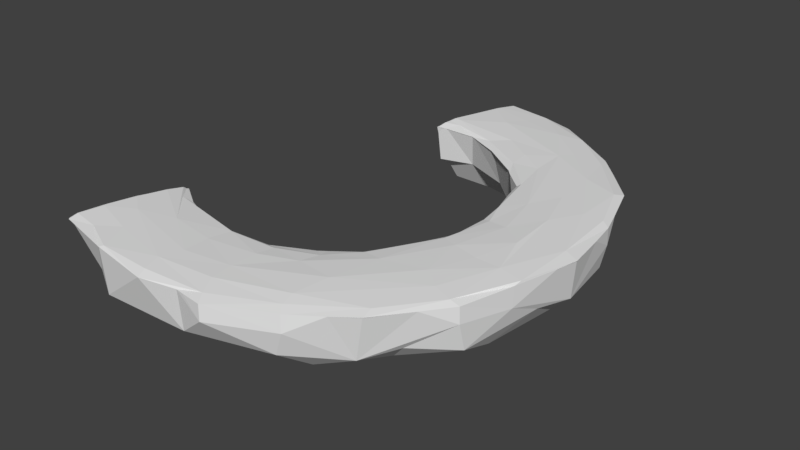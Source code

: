 # Source: CirclePathSection.blend  (saved by Blender 2.79.0; exported with 4.5.12 LTS)
import bpy
from mathutils import Matrix  # noqa: F401  (used for matrix-valued properties, if any)

bpy.ops.wm.read_factory_settings(use_empty=True)
scene = bpy.context.scene
scene.name = 'Scene'

# ---- collections
col_collection_1 = bpy.data.collections.new('Collection 1'); scene.collection.children.link(col_collection_1)

# ---- world
world_world = bpy.data.worlds.new('World'); scene.world = world_world
world_world.color = (0.05088, 0.05088, 0.05088)
world_world.use_sun_shadow = False
world_world.sun_shadow_jitter_overblur = 0.0
world_world.cycles.sampling_method = 'MANUAL'

# ---- meshes
me_torus = bpy.data.meshes.new('Torus')
me_torus.from_pydata([(1.254, -0.02993, 0.07198), (1.185, -0.007259, 0.08602), (0.8821, -0.0005536, 0.09158), (0.7854, 0.01541, 0.08243), (0.7784, -0.1856, -0.116), (1.093, 0.631, 0.07213), (0.6496, 0.7756, 0.09649), (0.5134, 0.6882, 0.09291), (0.5341, 0.521, 0.07234), (0.8397, 0.8478, -0.18), (0.4699, 1.154, -0.008018), (0.3573, 0.7993, 0.09214), (-0.003156, 0.8463, 0.09481), (-0.02178, 0.7482, 0.07144), (-0.2476, -0.8447, 0.09528), (-0.1851, -0.731, -0.008325), (-0.01235, -0.8778, 0.09184), (0.3322, -1.235, -0.007596), (0.2511, -1.088, 0.09445), (0.2399, -0.8429, 0.09312), (0.6068, -0.7999, 0.09773), (0.8618, -0.5053, 0.09631), (0.5816, -0.5529, -0.1108), (1.104, -0.6154, -0.00853), (1.055, -0.6145, 0.08442), (0.7346, -0.2345, 0.08576), (0.6353, -0.3657, -0.003673), (0.942, -0.3025, 0.09371), (1.221, -0.001, -0.1308), (0.6261, -0.9307, -0.2328), (1.068, -0.306, 0.09307), (0.07231, 1.125, -0.2132), (0.3352, 0.6592, 0.07291), (0.2737, 1.066, 0.09172), (0.8259, 0.2479, 0.09065), (1.1, 0.2683, -0.2191), (0.9358, -0.7492, -0.1175), (-0.3681, -1.038, 0.09169), (0.1626, 0.9775, -0.2547), (0.4623, 0.7625, -0.2179), (0.2111, 0.9664, 0.09763), (0.4159, -0.7705, 0.09109), (0.2967, -1.178, 0.08319), (0.8661, -0.8519, 0.08213), (0.435, -0.6735, 0.08309), (0.8223, -0.8915, -0.151), (0.8535, -0.7059, -0.2082), (0.7369, 0.149, 0.08245), (1.067, 0.5828, 0.08754), (0.846, -0.2068, -0.2087), (-0.3335, -1.194, 0.07222), (-0.46, -1.108, -0.1182), (-0.5914, -0.9636, 0.09344), (1.07, 0.3177, 0.09146), (0.9872, 0.1616, 0.09569), (-0.6379, -1.074, 0.08529), (0.6786, 0.9556, -0.1556), (0.7038, 0.283, -0.005751), (0.383, -0.6381, -0.004449), (0.7341, -0.1657, 0.0711), (0.2343, -0.9792, 0.09544), (0.7439, 0.1883, -0.1161), (0.1468, -1.108, -0.1965), (-0.4197, -0.9225, -0.2699), (0.4994, 1.011, 0.09287), (-0.2956, -1.199, -0.142), (0.2646, 0.7388, 0.08316), (0.006841, -0.7616, 0.08476), (0.5782, -1.078, -0.1338), (0.9564, -0.3342, -0.2332), (-0.4492, -0.8951, 0.09668), (0.676, -0.4014, -0.1198), (-0.002712, -1.012, 0.09551), (0.2495, -0.7491, 0.08324), (-0.6404, -1.121, 0.07252), (0.4222, 1.055, -0.2401), (-0.00633, -1.25, 0.07076), (0.5911, -1.041, 0.08325), (0.4088, -0.7816, -0.2084), (1.004, -0.09671, 0.0975), (0.5577, -0.5356, 0.08222), (0.6784, 0.4144, 0.0828), (0.8139, -0.2677, 0.09224), (0.6254, -1.09, -0.01297), (0.6499, 0.5958, 0.09044), (0.6527, -0.554, 0.09306), (0.9126, 0.3943, 0.09482), (-0.1674, -0.774, -0.1368), (0.1969, -0.7311, 0.07183), (0.958, -0.5826, 0.09229), (-0.4157, -0.6693, 0.0836), (0.6965, 0.8453, 0.09171), (-0.05266, -1.021, -0.2383), (0.7455, 0.03004, 0.07147), (0.2044, 0.8518, -0.234), (1.172, -0.3635, -0.02838), (1.182, -0.1932, -0.1042), (1.006, -0.08639, -0.2671), (1.099, -0.5734, -0.1478), (1.076, -0.3752, -0.2255), (0.7798, -0.4673, -0.2379), (1.18, -0.3209, 0.08223), (0.7456, -0.6541, -0.2368), (0.5279, -0.5401, 0.07141), (0.8761, -0.9101, 0.07158), (0.6143, -0.7592, -0.2537), (0.5813, -0.6506, -0.2155), (0.5772, -0.9719, 0.09282), (0.3788, -0.9603, -0.2423), (0.2914, -0.8106, -0.2481), (0.2543, -0.7356, -0.1108), (0.1819, -1.196, -0.1287), (0.04787, -0.8025, -0.1165), (0.07983, -0.8694, -0.2323), (0.184, -1.213, 0.07096), (-0.2912, -1.102, -0.2154), (-0.009739, -0.7438, 0.07208), (-0.04297, -1.113, 0.09358), (-0.305, -1.186, 0.08464), (-0.01912, -1.202, 0.08611), (-0.313, -0.8248, -0.2257), (-0.4328, -0.6787, -0.1526), (-0.3545, -0.6614, -0.005865), (-0.4903, -1.1, 0.08263), (-0.6033, -1.023, -0.1663), (0.1344, 0.7819, -0.09812), (0.1073, 1.208, -0.1218), (0.1551, 0.7465, 0.07149), (0.03194, 0.8004, 0.08695), (0.1324, 1.232, 0.07121), (0.3157, 1.177, 0.08392), (0.553, 1.103, -0.1442), (0.4974, 0.8721, -0.2447), (0.3793, 0.6804, -0.09676), (0.621, 1.041, 0.08354), (0.8382, 0.9109, -0.01239), (0.6237, 0.7753, -0.2642), (0.5768, 0.657, -0.1993), (0.5132, 0.5875, 0.08408), (0.8419, 0.8492, 0.08181), (0.9335, 0.5971, -0.191), (0.8144, 0.5873, -0.2365), (0.5684, 0.5169, -0.1242), (0.7345, 0.453, -0.2211), (0.653, 0.3953, -0.06517), (0.892, 0.6355, 0.09323), (1.204, 0.3045, -0.01073), (1.178, 0.3028, -0.129), (1.0, 0.6833, -0.1108), (1.012, 0.4429, -0.2234), (0.9079, 0.407, -0.2573), (1.161, 0.3285, 0.08428), (1.128, -0.004772, -0.2173), (0.9812, 0.146, -0.2159), (0.8499, 0.1839, -0.2024), (0.2239, -1.219, 0.07075), (0.4225, -0.6114, 0.07075), (0.7474, 0.01732, 0.07075), (0.7182, 0.1957, 0.07075), (0.5309, -0.5408, 0.07075), (0.6364, -0.3642, 0.07075), (0.1455, 1.228, 0.07075), (1.102, -0.6154, 0.07075), (0.1536, 0.7491, 0.07075), (1.161, 0.4313, 0.07075), (1.083, 0.6369, 0.07075), (0.1205, 1.231, 0.07075), (1.173, -0.3555, 0.07075), (0.3307, -1.232, 0.07075), (0.9479, 0.7905, 0.07075), (-0.01134, 0.7504, 0.07075), (1.225, 0.1653, 0.07075), (0.3484, -0.6554, 0.07075), (-0.3299, -1.194, 0.07075), (-0.0329, 0.7473, 0.07075), (0.4767, 1.149, 0.07075), (1.228, -0.1358, 0.07075), (0.7354, -0.1663, 0.07075), (1.004, -0.7453, 0.07075), (0.6133, -0.4013, 0.07075), (0.7681, -0.9876, 0.07075), (0.3841, -0.6388, 0.07075), (0.3434, -1.226, 0.07075), (0.184, -1.213, 0.07075), (-0.02386, -0.7465, 0.07075), (-0.3477, -1.184, 0.07075), (-0.6166, -1.12, 0.07075), (-0.6368, -1.112, 0.07075), (0.1315, 1.231, 0.07075), (0.3434, 0.6631, 0.07075), (0.1714, 0.7417, 0.07075), (0.8385, 0.9056, 0.07075), (0.6617, 0.4019, 0.07075), (0.558, 0.4957, 0.07075), (0.6824, 0.3089, 0.07075), (1.201, 0.306, 0.07075), (1.251, -0.02741, 0.07075), (0.2783, 1.198, 0.07075), (0.6676, -0.3001, 0.07075), (0.6342, -0.3681, 0.07075), (0.8733, -0.9092, 0.07075), (0.6466, -1.069, 0.07075), (0.2021, -0.7315, 0.07075), (0.6226, -1.086, 0.07075), (-0.003762, -0.7499, 0.07075), (0.1841, -0.7372, 0.07075), (-0.1284, -0.7352, 0.07075), (-0.1768, -0.7324, 0.07075), (-0.3563, -0.6616, 0.07075), (-0.196, -0.7281, 0.07075), (0.4632, 1.155, 0.07075), (0.5119, 0.5438, 0.07075), (0.8218, 0.9207, 0.07075), (0.5381, 0.5205, 0.07075), (0.7454, 0.03937, 0.07075), (0.7048, 0.2788, 0.07075), (0.08987, 1.236, 0.07103), (0.08811, 1.228, 0.05021), (-0.504, -0.6885, -0.2166), (-0.06758, 0.7362, 0.07144), (-0.02983, 0.8593, 0.09504), (-0.638, -1.074, 0.08529), (-0.5483, -0.8339, -0.2528), (-0.516, -0.7284, -0.2298), (0.006117, 0.9278, -0.246), (-0.4781, -0.5786, -0.01153), (-0.5573, -0.8156, 0.0966), (-0.6491, -1.111, 0.07215), (-0.06355, 0.7448, 0.04031), (-0.01744, 0.8546, -0.2338), (-0.6104, -1.019, -0.1622), (-0.4979, -0.665, -0.1859), (-0.4794, -0.5903, -0.0678), (-0.4902, -0.6042, 0.08473), (-0.5991, -0.9488, 0.0936), (-0.6019, -0.9577, 0.09306), (-0.638, -1.074, 0.08528), (0.06581, 1.122, -0.214), (0.0672, 1.126, -0.2112), (0.01741, 0.9622, -0.2571), (-0.03207, 0.8177, -0.1625), (-0.05371, 0.7559, -0.1108), (-0.05168, 0.7885, 0.08523), (-0.03356, 0.8473, 0.09446), (0.08917, 1.208, -0.1215), (0.04839, 1.107, 0.09332), (-0.5138, -0.6781, 0.09254), (-0.6086, -1.014, -0.1682), (-0.5642, -0.8828, -0.2395), (-0.4873, -0.6251, -0.1401), (-0.4891, -0.6009, 0.0826), (-0.5408, -0.7637, 0.09428), (-0.6009, -0.9545, 0.09335), (0.06646, 1.124, -0.2134), (-0.0628, 0.7517, 0.07362), (-0.04294, 0.8168, 0.08864), (0.006412, 0.9742, 0.09379), (0.05368, 1.124, 0.09241), (0.08237, 1.214, 0.08482), (0.05853, 1.139, 0.09136), (0.08821, 1.232, 0.07522), (-0.4852, -0.5898, 0.07416), (-0.4819, -0.5796, 0.07075), (-0.06686, 0.7384, 0.07075), (-0.6466, -1.103, 0.07075), (0.08941, 1.235, 0.07075)], [], [(48, 145, 53), (84, 138, 81), (132, 136, 39), (126, 131, 75), (220, 243, 12), (87, 120, 121), (113, 120, 87), (3, 93, 59), (96, 28, 95), (152, 96, 99), (97, 152, 99), (49, 97, 69), (153, 97, 49), (177, 157, 4), (25, 3, 59), (2, 25, 82), (79, 82, 27), (79, 2, 82), (79, 27, 30), (1, 30, 101), (0, 1, 101), (96, 95, 98), (100, 69, 99), (49, 69, 100), (198, 26, 160), (30, 21, 89), (30, 89, 24), (98, 23, 36), (98, 36, 46), (99, 46, 102), (71, 100, 22), (199, 26, 179), (199, 160, 26), (89, 21, 20), (200, 104, 180), (46, 45, 29), (102, 29, 105), (22, 106, 78), (85, 80, 44), (20, 85, 41), (201, 203, 83), (111, 68, 17), (62, 68, 111), (78, 108, 109), (110, 109, 113), (22, 78, 110), (44, 88, 73), (41, 44, 73), (60, 41, 19), (60, 20, 41), (107, 60, 18), (182, 168, 17), (183, 114, 76), (155, 114, 183), (92, 62, 111), (108, 62, 92), (110, 113, 112), (204, 112, 87, 184), (205, 112, 204), (67, 88, 116), (19, 67, 16), (60, 16, 72), (76, 50, 173), (111, 76, 65), (111, 65, 92), (92, 115, 63), (113, 92, 120), (207, 15, 209), (14, 16, 67), (119, 117, 118), (76, 118, 50), (185, 50, 74, 186), (187, 186, 74), (124, 115, 51), (115, 124, 63), (218, 120, 63, 223), (92, 63, 120), (122, 87, 121), (209, 15, 122, 208), (52, 37, 70), (123, 37, 52), (123, 52, 55), (123, 55, 74), (50, 123, 74), (247, 124, 230), (246, 14, 233), (237, 253, 31), (237, 31, 38, 239), (224, 239, 38), (241, 240, 125), (255, 128, 12, 243), (161, 188, 129), (166, 129, 188), (170, 125, 163), (128, 127, 66), (128, 13, 127), (12, 11, 40), (245, 40, 33, 257), (257, 33, 130, 259), (197, 10, 131, 161), (94, 38, 132), (39, 94, 132), (66, 32, 138), (66, 127, 32), (40, 6, 64), (64, 33, 40), (130, 64, 134), (210, 130, 134, 175), (56, 131, 135), (136, 56, 9), (137, 39, 136), (133, 137, 142), (211, 133, 142, 213), (32, 8, 138), (6, 11, 7), (139, 134, 91), (212, 134, 139, 191), (165, 169, 5), (9, 148, 140), (141, 140, 149), (136, 141, 143), (137, 143, 142), (6, 34, 86), (6, 84, 34), (139, 91, 145), (139, 48, 5), (140, 148, 147), (150, 149, 35), (141, 149, 150), (57, 144, 61), (194, 215, 47), (86, 34, 54), (86, 54, 53), (53, 145, 86), (164, 5, 151, 195), (196, 171, 0), (152, 147, 28), (97, 153, 152), (214, 157, 93), (158, 214, 93), (47, 93, 3), (34, 3, 2), (215, 57, 158), (165, 5, 164), (84, 6, 7), (136, 9, 140), (91, 134, 64), (91, 64, 6), (7, 11, 138), (190, 127, 163), (123, 118, 37), (37, 117, 70), (115, 65, 51), (25, 80, 85, 82), (60, 107, 20), (107, 43, 89), (54, 79, 30, 1), (99, 96, 98), (25, 2, 3), (196, 0, 176), (152, 28, 96), (69, 97, 99), (154, 153, 49), (4, 154, 49), (177, 198, 59), (176, 167, 95), (98, 95, 23), (46, 99, 98), (100, 4, 49), (71, 4, 100), (162, 23, 95, 167), (21, 82, 85), (21, 27, 82), (21, 30, 27), (101, 30, 24), (156, 58, 181), (200, 178, 104), (36, 23, 45), (45, 46, 36), (100, 99, 102), (106, 100, 102), (22, 100, 106), (26, 71, 22), (179, 26, 22, 159), (24, 89, 43), (104, 24, 43), (162, 24, 104, 178), (68, 45, 83), (29, 45, 68), (102, 46, 29), (78, 106, 105), (106, 102, 105), (156, 103, 159), (18, 42, 77, 107), (85, 44, 41), (20, 21, 85), (107, 89, 20), (77, 43, 107), (180, 104, 43, 201), (17, 68, 83), (62, 29, 68), (108, 29, 62), (105, 29, 108), (78, 105, 108), (109, 110, 78), (172, 58, 110, 202), (58, 22, 110), (181, 58, 172), (41, 73, 19), (42, 119, 76, 114), (203, 77, 182), (202, 110, 112, 205), (73, 88, 67), (67, 19, 73), (16, 60, 19), (117, 60, 72), (117, 18, 60), (42, 117, 119), (42, 18, 117), (155, 17, 168), (115, 92, 65), (112, 113, 87), (206, 116, 184), (207, 67, 116, 206), (14, 67, 90), (72, 14, 70), (72, 16, 14), (117, 72, 70), (118, 117, 37), (76, 119, 118), (185, 173, 50), (122, 15, 87), (50, 118, 123), (222, 63, 248), (223, 63, 222), (249, 121, 231), (233, 14, 90, 250), (252, 52, 234), (236, 55, 221), (193, 144, 192), (254, 219, 13), (253, 238, 31), (256, 220, 12), (92, 113, 109, 108), (11, 12, 66), (12, 128, 66), (56, 75, 131), (31, 126, 75), (56, 132, 75), (38, 75, 132), (38, 31, 75), (133, 94, 39), (125, 94, 133), (190, 133, 189), (11, 66, 138), (40, 11, 6), (64, 130, 33), (197, 129, 130, 210), (56, 135, 9), (131, 10, 135), (132, 56, 136), (133, 39, 137), (211, 189, 133), (7, 138, 84), (212, 175, 134), (148, 9, 135), (141, 136, 140), (137, 136, 143), (144, 142, 143), (213, 142, 144, 193), (195, 171, 146), (145, 6, 86), (145, 91, 6), (139, 145, 48), (191, 139, 5, 169), (147, 148, 146), (149, 140, 35), (35, 140, 147), (154, 143, 150), (143, 141, 150), (61, 143, 154), (61, 144, 143), (192, 144, 194), (47, 34, 81), (34, 84, 81), (151, 48, 53), (5, 48, 151), (28, 147, 146), (152, 35, 147), (153, 35, 152), (150, 35, 153), (154, 150, 153), (4, 61, 154), (34, 47, 3), (54, 34, 2), (54, 2, 79), (1, 53, 54), (151, 53, 1), (8, 211, 213), (90, 209, 208), (67, 207, 209, 90), (15, 207, 206), (88, 205, 204, 116), (88, 202, 205), (43, 77, 203, 201), (10, 197, 210), (144, 57, 215, 194), (8, 213, 193), (8, 193, 192, 81, 138), (81, 192, 194, 47), (135, 212, 191), (127, 190, 189, 32), (8, 32, 189, 211), (124, 51, 186, 187), (51, 185, 186), (116, 204, 184), (15, 206, 184, 87), (83, 203, 182, 17), (45, 200, 180, 83), (83, 180, 201), (80, 199, 179, 103), (45, 23, 178, 200), (71, 26, 198, 177, 4), (28, 196, 176, 95), (10, 210, 175), (135, 10, 175, 212), (111, 183, 76), (65, 76, 173), (51, 65, 173, 185), (88, 172, 202), (44, 181, 172, 88), (28, 146, 171, 196), (151, 1, 0, 171, 195), (13, 174, 170), (135, 191, 169), (77, 42, 168, 182), (0, 101, 167, 176), (217, 166, 188, 126, 244), (217, 265, 166), (148, 135, 169, 165), (146, 164, 195), (148, 165, 164, 146), (13, 170, 163, 127), (133, 190, 163, 125), (24, 162, 167, 101), (23, 162, 178), (131, 126, 188, 161), (129, 197, 161), (59, 198, 160, 25), (80, 25, 160, 199), (103, 179, 159), (57, 61, 214, 158), (47, 215, 158, 93), (59, 93, 157, 177), (61, 4, 157, 214), (103, 156, 181, 44, 80), (58, 156, 159, 22), (17, 155, 183, 111), (114, 155, 168, 42), (90, 208, 262, 261), (130, 258, 259), (129, 260, 258, 130), (90, 261, 250), (63, 124, 247, 248), (70, 14, 246, 251), (40, 245, 256, 12), (128, 242, 254, 13), (128, 255, 242), (31, 238, 244, 126), (52, 252, 235), (122, 121, 249, 232), (124, 187, 264, 230), (125, 240, 229, 94), (174, 263, 228), (174, 228, 241, 125, 170), (187, 74, 227, 264), (74, 55, 236, 227), (70, 251, 226), (52, 70, 226, 234), (122, 232, 225), (208, 122, 225, 262), (94, 229, 224, 38), (55, 52, 235, 221), (13, 219, 263, 174), (121, 120, 218, 231), (262, 225, 232, 249, 231, 218, 223, 222, 248, 247, 230, 264, 227, 236, 221, 235, 252, 234, 226, 251, 246, 233, 250, 261), (259, 258, 260, 216, 265, 217, 244, 238, 253, 237, 239, 224, 229, 240, 241, 228, 263, 219, 254, 242, 255, 243, 220, 256, 245, 257), (166, 265, 216, 129), (129, 216, 260)])
me_torus.use_remesh_preserve_volume = False
me_torus.use_remesh_preserve_attributes = False
me_torus.use_mirror_vertex_groups = False
me_torus.update()

# ---- objects
ob_torus = bpy.data.objects.new('Torus', me_torus)

# ---- transforms, parenting, visibility, modifiers, constraints
ob_torus.location = (0.0, 0.0, 0.0)
ob_torus.lineart.crease_threshold = 0.0

# ---- collection membership
col_collection_1.objects.link(ob_torus)

# ---- scene / render settings (as saved in the file)
scene.frame_start = 1; scene.frame_end = 250; scene.frame_set(1)
scene.render.engine = 'BLENDER_EEVEE_NEXT'
scene.render.resolution_percentage = 50
scene.render.dither_intensity = 0.0
scene.cycles.use_denoising = False
scene.cycles.samples = 128
scene.cycles.sampling_pattern = 'TABULATED_SOBOL'
scene.cycles.use_adaptive_sampling = False
scene.cycles.use_light_tree = False
scene.cycles.blur_glossy = 0.0
scene.cycles.sample_clamp_indirect = 0.0
scene.view_settings.view_transform = 'Standard'
bpy.context.view_layer.update()

# ---- added for rendering (the .blend has no active camera and no usable light): camera, sun
cam_auto = bpy.data.cameras.new('AutoCamera')
cam_auto.lens = 50.0
cam_auto.sensor_width = 36.0
cam_auto.clip_end = 1000.0
ob_auto_camera = bpy.data.objects.new('AutoCamera', cam_auto)
scene.collection.objects.link(ob_auto_camera)
ob_auto_camera.location = (3.21916, -3.507, 2.2473)
ob_auto_camera.rotation_euler = (1.09748, -7.21219e-08, 0.694738)
scene.camera = ob_auto_camera
light_auto_sun = bpy.data.lights.new('AutoSun', 'SUN')
light_auto_sun.energy = 3.0
light_auto_sun.angle = 0.0523599
ob_auto_sun = bpy.data.objects.new('AutoSun', light_auto_sun)
scene.collection.objects.link(ob_auto_sun)
ob_auto_sun.rotation_euler = (0.872665, 0.174533, 0.523599)
bpy.context.view_layer.update()
